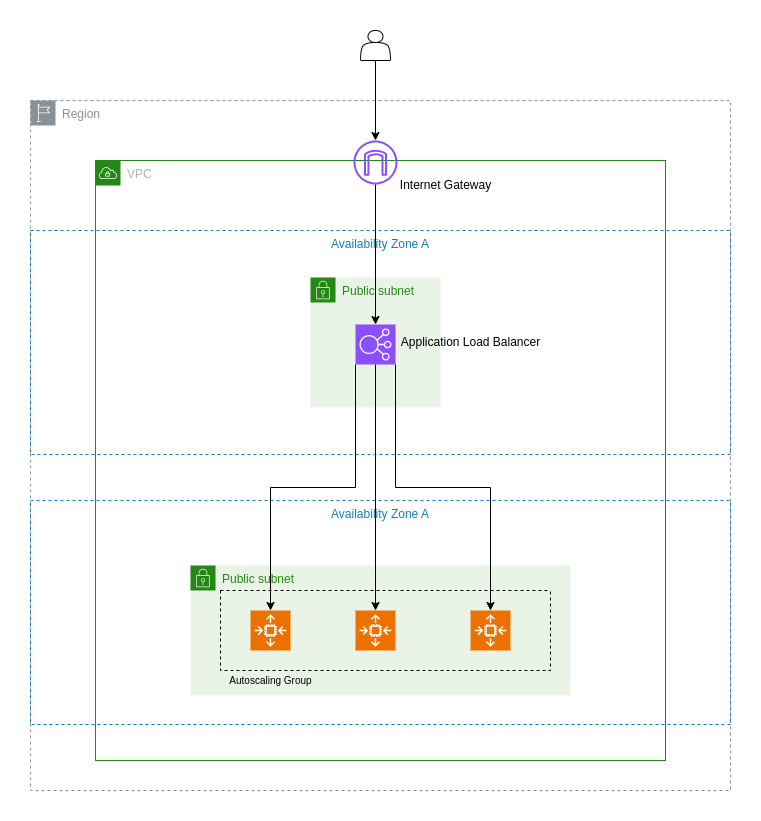

The diagram above was exported from draw.io. Its source (the exported page's mxGraphModel, read from the mxfile embedded in the PNG):
<mxGraphModel dx="2074" dy="771" grid="1" gridSize="10" guides="1" tooltips="1" connect="1" arrows="1" fold="1" page="1" pageScale="1" pageWidth="827" pageHeight="1169" math="0" shadow="0">
  <root>
    <mxCell id="0" />
    <mxCell id="1" parent="0" />
    <mxCell id="aur7RXmviKrbEHua2FXb-2" value="Region" style="sketch=0;outlineConnect=0;gradientColor=none;html=1;whiteSpace=wrap;fontSize=12;fontStyle=0;shape=mxgraph.aws4.group;grIcon=mxgraph.aws4.group_region;strokeColor=#879196;fillColor=none;verticalAlign=top;align=left;spacingLeft=30;fontColor=#879196;dashed=1;" vertex="1" parent="1">
      <mxGeometry x="90" y="120" width="700" height="690" as="geometry" />
    </mxCell>
    <mxCell id="aur7RXmviKrbEHua2FXb-10" value="Availability Zone A" style="fillColor=none;strokeColor=#147EBA;dashed=1;verticalAlign=top;fontStyle=0;fontColor=#147EBA;whiteSpace=wrap;html=1;" vertex="1" parent="1">
      <mxGeometry x="90" y="250" width="700" height="224" as="geometry" />
    </mxCell>
    <mxCell id="aur7RXmviKrbEHua2FXb-12" value="VPC" style="points=[[0,0],[0.25,0],[0.5,0],[0.75,0],[1,0],[1,0.25],[1,0.5],[1,0.75],[1,1],[0.75,1],[0.5,1],[0.25,1],[0,1],[0,0.75],[0,0.5],[0,0.25]];outlineConnect=0;gradientColor=none;html=1;whiteSpace=wrap;fontSize=12;fontStyle=0;container=1;pointerEvents=0;collapsible=0;recursiveResize=0;shape=mxgraph.aws4.group;grIcon=mxgraph.aws4.group_vpc;strokeColor=#248814;fillColor=none;verticalAlign=top;align=left;spacingLeft=30;fontColor=#AAB7B8;dashed=0;" vertex="1" parent="1">
      <mxGeometry x="155" y="180" width="570" height="600" as="geometry" />
    </mxCell>
    <mxCell id="aur7RXmviKrbEHua2FXb-15" value="Public subnet" style="points=[[0,0],[0.25,0],[0.5,0],[0.75,0],[1,0],[1,0.25],[1,0.5],[1,0.75],[1,1],[0.75,1],[0.5,1],[0.25,1],[0,1],[0,0.75],[0,0.5],[0,0.25]];outlineConnect=0;gradientColor=none;html=1;whiteSpace=wrap;fontSize=12;fontStyle=0;container=1;pointerEvents=0;collapsible=0;recursiveResize=0;shape=mxgraph.aws4.group;grIcon=mxgraph.aws4.group_security_group;grStroke=0;strokeColor=#248814;fillColor=#E9F3E6;verticalAlign=top;align=left;spacingLeft=30;fontColor=#248814;dashed=0;" vertex="1" parent="aur7RXmviKrbEHua2FXb-12">
      <mxGeometry x="215" y="117" width="130" height="130" as="geometry" />
    </mxCell>
    <mxCell id="aur7RXmviKrbEHua2FXb-4" value="" style="sketch=0;points=[[0,0,0],[0.25,0,0],[0.5,0,0],[0.75,0,0],[1,0,0],[0,1,0],[0.25,1,0],[0.5,1,0],[0.75,1,0],[1,1,0],[0,0.25,0],[0,0.5,0],[0,0.75,0],[1,0.25,0],[1,0.5,0],[1,0.75,0]];outlineConnect=0;fontColor=#232F3E;fillColor=#8C4FFF;strokeColor=#ffffff;dashed=0;verticalLabelPosition=bottom;verticalAlign=top;align=center;html=1;fontSize=12;fontStyle=0;aspect=fixed;shape=mxgraph.aws4.resourceIcon;resIcon=mxgraph.aws4.elastic_load_balancing;" vertex="1" parent="aur7RXmviKrbEHua2FXb-15">
      <mxGeometry x="45" y="47" width="40" height="40" as="geometry" />
    </mxCell>
    <mxCell id="aur7RXmviKrbEHua2FXb-5" value="" style="sketch=0;outlineConnect=0;fontColor=#232F3E;gradientColor=none;fillColor=#8C4FFF;strokeColor=none;dashed=0;verticalLabelPosition=bottom;verticalAlign=top;align=center;html=1;fontSize=12;fontStyle=0;aspect=fixed;pointerEvents=1;shape=mxgraph.aws4.internet_gateway;" vertex="1" parent="aur7RXmviKrbEHua2FXb-12">
      <mxGeometry x="258" y="-20" width="44" height="44" as="geometry" />
    </mxCell>
    <mxCell id="aur7RXmviKrbEHua2FXb-24" style="edgeStyle=orthogonalEdgeStyle;rounded=0;orthogonalLoop=1;jettySize=auto;html=1;entryX=0.5;entryY=0;entryDx=0;entryDy=0;entryPerimeter=0;" edge="1" parent="aur7RXmviKrbEHua2FXb-12" source="aur7RXmviKrbEHua2FXb-5" target="aur7RXmviKrbEHua2FXb-4">
      <mxGeometry relative="1" as="geometry" />
    </mxCell>
    <mxCell id="aur7RXmviKrbEHua2FXb-28" value="Application Load Balancer" style="text;html=1;align=center;verticalAlign=middle;resizable=0;points=[];autosize=1;strokeColor=none;fillColor=none;" vertex="1" parent="aur7RXmviKrbEHua2FXb-12">
      <mxGeometry x="295" y="167" width="160" height="30" as="geometry" />
    </mxCell>
    <mxCell id="aur7RXmviKrbEHua2FXb-13" value="Availability Zone A" style="fillColor=none;strokeColor=#147EBA;dashed=1;verticalAlign=top;fontStyle=0;fontColor=#147EBA;whiteSpace=wrap;html=1;" vertex="1" parent="1">
      <mxGeometry x="90" y="520" width="700" height="224" as="geometry" />
    </mxCell>
    <mxCell id="aur7RXmviKrbEHua2FXb-16" value="Public subnet" style="points=[[0,0],[0.25,0],[0.5,0],[0.75,0],[1,0],[1,0.25],[1,0.5],[1,0.75],[1,1],[0.75,1],[0.5,1],[0.25,1],[0,1],[0,0.75],[0,0.5],[0,0.25]];outlineConnect=0;gradientColor=none;html=1;whiteSpace=wrap;fontSize=12;fontStyle=0;container=1;pointerEvents=0;collapsible=0;recursiveResize=0;shape=mxgraph.aws4.group;grIcon=mxgraph.aws4.group_security_group;grStroke=0;strokeColor=#248814;fillColor=#E9F3E6;verticalAlign=top;align=left;spacingLeft=30;fontColor=#248814;dashed=0;" vertex="1" parent="1">
      <mxGeometry x="250" y="585" width="380" height="130" as="geometry" />
    </mxCell>
    <mxCell id="aur7RXmviKrbEHua2FXb-7" value="" style="sketch=0;points=[[0,0,0],[0.25,0,0],[0.5,0,0],[0.75,0,0],[1,0,0],[0,1,0],[0.25,1,0],[0.5,1,0],[0.75,1,0],[1,1,0],[0,0.25,0],[0,0.5,0],[0,0.75,0],[1,0.25,0],[1,0.5,0],[1,0.75,0]];outlineConnect=0;fontColor=#232F3E;fillColor=#ED7100;strokeColor=#ffffff;dashed=0;verticalLabelPosition=bottom;verticalAlign=top;align=center;html=1;fontSize=12;fontStyle=0;aspect=fixed;shape=mxgraph.aws4.resourceIcon;resIcon=mxgraph.aws4.auto_scaling2;" vertex="1" parent="aur7RXmviKrbEHua2FXb-16">
      <mxGeometry x="60" y="45" width="40" height="40" as="geometry" />
    </mxCell>
    <mxCell id="aur7RXmviKrbEHua2FXb-17" value="" style="sketch=0;points=[[0,0,0],[0.25,0,0],[0.5,0,0],[0.75,0,0],[1,0,0],[0,1,0],[0.25,1,0],[0.5,1,0],[0.75,1,0],[1,1,0],[0,0.25,0],[0,0.5,0],[0,0.75,0],[1,0.25,0],[1,0.5,0],[1,0.75,0]];outlineConnect=0;fontColor=#232F3E;fillColor=#ED7100;strokeColor=#ffffff;dashed=0;verticalLabelPosition=bottom;verticalAlign=top;align=center;html=1;fontSize=12;fontStyle=0;aspect=fixed;shape=mxgraph.aws4.resourceIcon;resIcon=mxgraph.aws4.auto_scaling2;" vertex="1" parent="aur7RXmviKrbEHua2FXb-16">
      <mxGeometry x="165" y="45" width="40" height="40" as="geometry" />
    </mxCell>
    <mxCell id="aur7RXmviKrbEHua2FXb-18" value="" style="sketch=0;points=[[0,0,0],[0.25,0,0],[0.5,0,0],[0.75,0,0],[1,0,0],[0,1,0],[0.25,1,0],[0.5,1,0],[0.75,1,0],[1,1,0],[0,0.25,0],[0,0.5,0],[0,0.75,0],[1,0.25,0],[1,0.5,0],[1,0.75,0]];outlineConnect=0;fontColor=#232F3E;fillColor=#ED7100;strokeColor=#ffffff;dashed=0;verticalLabelPosition=bottom;verticalAlign=top;align=center;html=1;fontSize=12;fontStyle=0;aspect=fixed;shape=mxgraph.aws4.resourceIcon;resIcon=mxgraph.aws4.auto_scaling2;" vertex="1" parent="1">
      <mxGeometry x="530" y="630" width="40" height="40" as="geometry" />
    </mxCell>
    <mxCell id="aur7RXmviKrbEHua2FXb-19" style="edgeStyle=orthogonalEdgeStyle;rounded=0;orthogonalLoop=1;jettySize=auto;html=1;exitX=0;exitY=1;exitDx=0;exitDy=0;exitPerimeter=0;entryX=0.5;entryY=0;entryDx=0;entryDy=0;entryPerimeter=0;" edge="1" parent="1" source="aur7RXmviKrbEHua2FXb-4" target="aur7RXmviKrbEHua2FXb-7">
      <mxGeometry relative="1" as="geometry" />
    </mxCell>
    <mxCell id="aur7RXmviKrbEHua2FXb-20" style="edgeStyle=orthogonalEdgeStyle;rounded=0;orthogonalLoop=1;jettySize=auto;html=1;exitX=0.5;exitY=1;exitDx=0;exitDy=0;exitPerimeter=0;entryX=0.5;entryY=0;entryDx=0;entryDy=0;entryPerimeter=0;" edge="1" parent="1" source="aur7RXmviKrbEHua2FXb-4" target="aur7RXmviKrbEHua2FXb-17">
      <mxGeometry relative="1" as="geometry" />
    </mxCell>
    <mxCell id="aur7RXmviKrbEHua2FXb-21" style="edgeStyle=orthogonalEdgeStyle;rounded=0;orthogonalLoop=1;jettySize=auto;html=1;exitX=1;exitY=1;exitDx=0;exitDy=0;exitPerimeter=0;entryX=0.5;entryY=0;entryDx=0;entryDy=0;entryPerimeter=0;" edge="1" parent="1" source="aur7RXmviKrbEHua2FXb-4" target="aur7RXmviKrbEHua2FXb-18">
      <mxGeometry relative="1" as="geometry" />
    </mxCell>
    <mxCell id="aur7RXmviKrbEHua2FXb-23" style="edgeStyle=orthogonalEdgeStyle;rounded=0;orthogonalLoop=1;jettySize=auto;html=1;" edge="1" parent="1" source="aur7RXmviKrbEHua2FXb-22" target="aur7RXmviKrbEHua2FXb-5">
      <mxGeometry relative="1" as="geometry" />
    </mxCell>
    <mxCell id="aur7RXmviKrbEHua2FXb-22" value="" style="shape=actor;whiteSpace=wrap;html=1;" vertex="1" parent="1">
      <mxGeometry x="420" y="50" width="30" height="30" as="geometry" />
    </mxCell>
    <mxCell id="aur7RXmviKrbEHua2FXb-25" value="" style="swimlane;startSize=0;dashed=1;" vertex="1" parent="1">
      <mxGeometry x="280" y="610" width="330" height="80" as="geometry" />
    </mxCell>
    <mxCell id="aur7RXmviKrbEHua2FXb-26" value="Autoscaling Group" style="text;html=1;align=center;verticalAlign=middle;resizable=0;points=[];autosize=1;strokeColor=none;fillColor=none;fontSize=10;" vertex="1" parent="1">
      <mxGeometry x="275" y="685" width="110" height="30" as="geometry" />
    </mxCell>
    <mxCell id="aur7RXmviKrbEHua2FXb-27" value="Internet Gateway&lt;br&gt;" style="text;html=1;align=center;verticalAlign=middle;resizable=0;points=[];autosize=1;strokeColor=none;fillColor=none;" vertex="1" parent="1">
      <mxGeometry x="450" y="190" width="110" height="30" as="geometry" />
    </mxCell>
  </root>
</mxGraphModel>